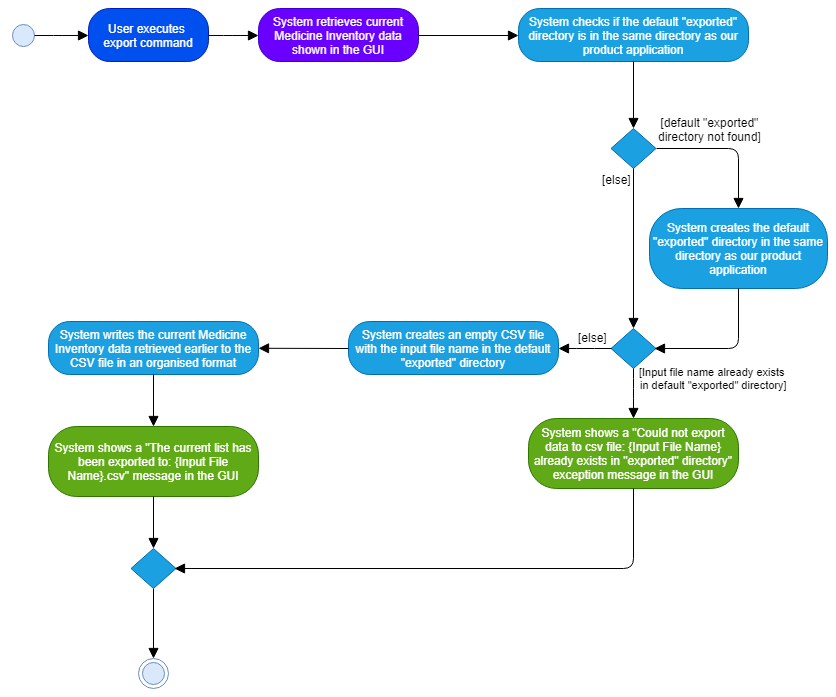

The diagram above was exported from draw.io. Its source (the exported page's mxGraphModel, read from the mxfile embedded in the PNG):
<mxGraphModel dx="1058" dy="808" grid="1" gridSize="10" guides="1" tooltips="1" connect="1" arrows="1" fold="1" page="1" pageScale="1" pageWidth="1169" pageHeight="827" math="0" shadow="0">
  <root>
    <mxCell id="0" />
    <mxCell id="1" parent="0" />
    <mxCell id="X_G-6KArZf1Y_CD-GYIA-4" value="" style="ellipse;html=1;shape=startState;fillColor=#dae8fc;strokeColor=#6c8ebf;" parent="1" vertex="1">
      <mxGeometry x="130" y="111.5" width="30" height="30" as="geometry" />
    </mxCell>
    <mxCell id="X_G-6KArZf1Y_CD-GYIA-5" value="" style="edgeStyle=orthogonalEdgeStyle;html=1;verticalAlign=bottom;endArrow=block;endSize=8;strokeColor=#000000;fillColor=#dae8fc;endFill=1;sourcePerimeterSpacing=-4;entryX=0;entryY=0.5;entryDx=0;entryDy=0;" parent="1" source="X_G-6KArZf1Y_CD-GYIA-4" target="X_G-6KArZf1Y_CD-GYIA-8" edge="1">
      <mxGeometry relative="1" as="geometry">
        <mxPoint x="170" y="135" as="targetPoint" />
      </mxGeometry>
    </mxCell>
    <mxCell id="X_G-6KArZf1Y_CD-GYIA-8" value="User executes &lt;br&gt;export command" style="rounded=1;whiteSpace=wrap;html=1;arcSize=40;fillColor=#0050ef;strokeColor=#001DBC;fontColor=#ffffff;" parent="1" vertex="1">
      <mxGeometry x="210" y="100" width="120" height="53" as="geometry" />
    </mxCell>
    <mxCell id="X_G-6KArZf1Y_CD-GYIA-9" value="" style="edgeStyle=orthogonalEdgeStyle;html=1;verticalAlign=bottom;endArrow=block;endSize=8;strokeColor=#000000;endFill=1;" parent="1" source="X_G-6KArZf1Y_CD-GYIA-8" edge="1">
      <mxGeometry relative="1" as="geometry">
        <mxPoint x="380" y="127" as="targetPoint" />
      </mxGeometry>
    </mxCell>
    <mxCell id="X_G-6KArZf1Y_CD-GYIA-12" value="System retrieves current Medicine Inventory data shown in the GUI" style="rounded=1;whiteSpace=wrap;html=1;arcSize=40;fillColor=#6a00ff;strokeColor=#3700CC;fontColor=#ffffff;" parent="1" vertex="1">
      <mxGeometry x="380" y="100" width="160" height="53" as="geometry" />
    </mxCell>
    <mxCell id="X_G-6KArZf1Y_CD-GYIA-13" value="" style="edgeStyle=orthogonalEdgeStyle;html=1;verticalAlign=bottom;endArrow=block;endSize=8;strokeColor=#000000;endFill=1;entryX=0;entryY=0.5;entryDx=0;entryDy=0;exitX=1;exitY=0.5;exitDx=0;exitDy=0;" parent="1" source="X_G-6KArZf1Y_CD-GYIA-12" target="X_G-6KArZf1Y_CD-GYIA-16" edge="1">
      <mxGeometry relative="1" as="geometry">
        <mxPoint x="590" y="126" as="targetPoint" />
        <mxPoint x="570" y="127" as="sourcePoint" />
      </mxGeometry>
    </mxCell>
    <mxCell id="X_G-6KArZf1Y_CD-GYIA-16" value="System checks if the default &quot;exported&quot; directory is in the same directory as our product application" style="rounded=1;whiteSpace=wrap;html=1;arcSize=40;fillColor=#1ba1e2;strokeColor=#006EAF;fontColor=#ffffff;" parent="1" vertex="1">
      <mxGeometry x="640" y="100" width="230" height="53" as="geometry" />
    </mxCell>
    <mxCell id="X_G-6KArZf1Y_CD-GYIA-22" value="" style="edgeStyle=orthogonalEdgeStyle;html=1;verticalAlign=bottom;endArrow=block;endSize=8;strokeColor=#000000;endFill=1;exitX=0.5;exitY=1;exitDx=0;exitDy=0;entryX=0.5;entryY=0;entryDx=0;entryDy=0;" parent="1" source="X_G-6KArZf1Y_CD-GYIA-54" target="X_G-6KArZf1Y_CD-GYIA-64" edge="1">
      <mxGeometry relative="1" as="geometry">
        <mxPoint x="520" y="720" as="targetPoint" />
        <mxPoint x="320" y="720" as="sourcePoint" />
        <Array as="points" />
      </mxGeometry>
    </mxCell>
    <mxCell id="X_G-6KArZf1Y_CD-GYIA-23" value="" style="edgeStyle=orthogonalEdgeStyle;html=1;verticalAlign=bottom;endArrow=block;endSize=8;strokeColor=#000000;endFill=1;exitX=0.5;exitY=1;exitDx=0;exitDy=0;entryX=0.5;entryY=0;entryDx=0;entryDy=0;" parent="1" source="X_G-6KArZf1Y_CD-GYIA-16" target="X_G-6KArZf1Y_CD-GYIA-25" edge="1">
      <mxGeometry relative="1" as="geometry">
        <mxPoint x="755" y="210" as="targetPoint" />
        <mxPoint x="754.5" y="170" as="sourcePoint" />
        <Array as="points" />
      </mxGeometry>
    </mxCell>
    <mxCell id="X_G-6KArZf1Y_CD-GYIA-25" value="" style="rhombus;whiteSpace=wrap;html=1;fillColor=#1ba1e2;strokeColor=#006EAF;fontColor=#ffffff;" parent="1" vertex="1">
      <mxGeometry x="732.5" y="220" width="45" height="40" as="geometry" />
    </mxCell>
    <mxCell id="X_G-6KArZf1Y_CD-GYIA-33" value="" style="edgeStyle=orthogonalEdgeStyle;html=1;verticalAlign=bottom;endArrow=block;endSize=8;strokeColor=#000000;endFill=1;entryX=0.5;entryY=0;entryDx=0;entryDy=0;exitX=0.5;exitY=1;exitDx=0;exitDy=0;" parent="1" source="X_G-6KArZf1Y_CD-GYIA-25" target="X_G-6KArZf1Y_CD-GYIA-44" edge="1">
      <mxGeometry relative="1" as="geometry">
        <mxPoint x="830" y="480" as="targetPoint" />
        <mxPoint x="810" y="270" as="sourcePoint" />
        <Array as="points" />
      </mxGeometry>
    </mxCell>
    <mxCell id="X_G-6KArZf1Y_CD-GYIA-36" value="[else]" style="text;html=1;resizable=0;points=[];align=center;verticalAlign=middle;labelBackgroundColor=#ffffff;" parent="X_G-6KArZf1Y_CD-GYIA-33" vertex="1" connectable="0">
      <mxGeometry x="-0.6557" y="2" relative="1" as="geometry">
        <mxPoint x="-19" y="-18" as="offset" />
      </mxGeometry>
    </mxCell>
    <mxCell id="X_G-6KArZf1Y_CD-GYIA-37" value="System creates the default &quot;exported&quot; directory in the same directory as our product application" style="rounded=1;whiteSpace=wrap;html=1;arcSize=40;fillColor=#1ba1e2;strokeColor=#006EAF;fontColor=#ffffff;" parent="1" vertex="1">
      <mxGeometry x="771" y="300" width="178" height="80" as="geometry" />
    </mxCell>
    <mxCell id="X_G-6KArZf1Y_CD-GYIA-44" value="" style="rhombus;whiteSpace=wrap;html=1;fillColor=#1ba1e2;strokeColor=#006EAF;fontColor=#ffffff;" parent="1" vertex="1">
      <mxGeometry x="732.5" y="420" width="45" height="40" as="geometry" />
    </mxCell>
    <mxCell id="X_G-6KArZf1Y_CD-GYIA-45" value="" style="edgeStyle=orthogonalEdgeStyle;html=1;verticalAlign=bottom;endArrow=block;endSize=8;strokeColor=#000000;endFill=1;exitX=0.5;exitY=1;exitDx=0;exitDy=0;" parent="1" source="X_G-6KArZf1Y_CD-GYIA-37" edge="1">
      <mxGeometry relative="1" as="geometry">
        <mxPoint x="776" y="440" as="targetPoint" />
        <mxPoint x="670" y="440" as="sourcePoint" />
        <Array as="points">
          <mxPoint x="860" y="440" />
        </Array>
      </mxGeometry>
    </mxCell>
    <mxCell id="X_G-6KArZf1Y_CD-GYIA-46" value="[Input file name already exists &lt;br&gt;in default &quot;exported&quot; directory]" style="edgeStyle=orthogonalEdgeStyle;html=1;verticalAlign=bottom;endArrow=block;endSize=8;strokeColor=#000000;endFill=1;exitX=0.5;exitY=1;exitDx=0;exitDy=0;spacingRight=-161;" parent="1" source="X_G-6KArZf1Y_CD-GYIA-44" edge="1">
      <mxGeometry relative="1" as="geometry">
        <mxPoint x="755" y="510" as="targetPoint" />
        <mxPoint x="710" y="530" as="sourcePoint" />
        <Array as="points">
          <mxPoint x="755" y="480" />
          <mxPoint x="755" y="480" />
        </Array>
      </mxGeometry>
    </mxCell>
    <mxCell id="X_G-6KArZf1Y_CD-GYIA-48" value="System creates an empty CSV file with the input file name in the default &quot;exported&quot; directory" style="rounded=1;whiteSpace=wrap;html=1;arcSize=40;fillColor=#1ba1e2;strokeColor=#006EAF;fontColor=#ffffff;" parent="1" vertex="1">
      <mxGeometry x="470" y="413" width="210" height="53" as="geometry" />
    </mxCell>
    <mxCell id="X_G-6KArZf1Y_CD-GYIA-49" value="" style="html=1;verticalAlign=bottom;endArrow=block;endSize=8;strokeColor=#000000;endFill=1;exitX=1;exitY=0.5;exitDx=0;exitDy=0;edgeStyle=orthogonalEdgeStyle;entryX=0.5;entryY=0;entryDx=0;entryDy=0;" parent="1" source="X_G-6KArZf1Y_CD-GYIA-25" target="X_G-6KArZf1Y_CD-GYIA-37" edge="1">
      <mxGeometry relative="1" as="geometry">
        <mxPoint x="800" y="290" as="targetPoint" />
        <mxPoint x="883.5" y="270" as="sourcePoint" />
      </mxGeometry>
    </mxCell>
    <mxCell id="X_G-6KArZf1Y_CD-GYIA-50" value="[default &quot;exported&quot;&amp;nbsp;&lt;br&gt;directory not found]&amp;nbsp;" style="text;html=1;resizable=0;points=[];align=center;verticalAlign=middle;labelBackgroundColor=#ffffff;" parent="X_G-6KArZf1Y_CD-GYIA-49" vertex="1" connectable="0">
      <mxGeometry x="-0.8328" y="2" relative="1" as="geometry">
        <mxPoint x="42" y="-18" as="offset" />
      </mxGeometry>
    </mxCell>
    <mxCell id="X_G-6KArZf1Y_CD-GYIA-51" value="" style="html=1;verticalAlign=bottom;endArrow=block;endSize=8;strokeColor=#000000;endFill=1;exitX=0;exitY=0.5;exitDx=0;exitDy=0;edgeStyle=orthogonalEdgeStyle;" parent="1" source="X_G-6KArZf1Y_CD-GYIA-44" target="X_G-6KArZf1Y_CD-GYIA-48" edge="1">
      <mxGeometry relative="1" as="geometry">
        <mxPoint x="650" y="440" as="targetPoint" />
        <mxPoint x="460" y="360" as="sourcePoint" />
      </mxGeometry>
    </mxCell>
    <mxCell id="X_G-6KArZf1Y_CD-GYIA-52" value="[else]" style="text;html=1;resizable=0;points=[];align=center;verticalAlign=middle;labelBackgroundColor=#ffffff;" parent="1" vertex="1" connectable="0">
      <mxGeometry x="732.5" y="446" as="geometry">
        <mxPoint x="-19" y="-18" as="offset" />
      </mxGeometry>
    </mxCell>
    <mxCell id="X_G-6KArZf1Y_CD-GYIA-53" value="System shows a &quot;Could not export data to csv file: {Input File Name} already exists in &quot;exported&quot; directory&quot; exception message in the GUI" style="rounded=1;whiteSpace=wrap;html=1;arcSize=40;fillColor=#60a917;strokeColor=#2D7600;fontColor=#ffffff;" parent="1" vertex="1">
      <mxGeometry x="650" y="510" width="210" height="70" as="geometry" />
    </mxCell>
    <mxCell id="X_G-6KArZf1Y_CD-GYIA-54" value="" style="rhombus;whiteSpace=wrap;html=1;fillColor=#1ba1e2;strokeColor=#006EAF;fontColor=#ffffff;" parent="1" vertex="1">
      <mxGeometry x="252.5" y="640" width="45" height="40" as="geometry" />
    </mxCell>
    <mxCell id="X_G-6KArZf1Y_CD-GYIA-55" value="" style="html=1;verticalAlign=bottom;endArrow=block;endSize=8;strokeColor=#000000;endFill=1;exitX=0;exitY=0.5;exitDx=0;exitDy=0;" parent="1" source="X_G-6KArZf1Y_CD-GYIA-48" target="X_G-6KArZf1Y_CD-GYIA-56" edge="1">
      <mxGeometry relative="1" as="geometry">
        <mxPoint x="380" y="440" as="targetPoint" />
        <mxPoint x="270" y="560" as="sourcePoint" />
      </mxGeometry>
    </mxCell>
    <mxCell id="X_G-6KArZf1Y_CD-GYIA-56" value="System writes the current Medicine Inventory data retrieved earlier to the CSV file in an organised format" style="rounded=1;whiteSpace=wrap;html=1;arcSize=40;fillColor=#1ba1e2;strokeColor=#006EAF;fontColor=#ffffff;" parent="1" vertex="1">
      <mxGeometry x="170" y="413" width="210" height="53" as="geometry" />
    </mxCell>
    <mxCell id="X_G-6KArZf1Y_CD-GYIA-57" value="" style="edgeStyle=orthogonalEdgeStyle;html=1;verticalAlign=bottom;endArrow=block;endSize=8;strokeColor=#000000;endFill=1;spacingLeft=0;exitX=0.5;exitY=1;exitDx=0;exitDy=0;" parent="1" source="X_G-6KArZf1Y_CD-GYIA-53" edge="1">
      <mxGeometry relative="1" as="geometry">
        <mxPoint x="296" y="660" as="targetPoint" />
        <mxPoint x="755" y="660" as="sourcePoint" />
        <Array as="points">
          <mxPoint x="755" y="660" />
        </Array>
      </mxGeometry>
    </mxCell>
    <mxCell id="X_G-6KArZf1Y_CD-GYIA-59" value="" style="html=1;verticalAlign=bottom;endArrow=block;endSize=8;strokeColor=#000000;endFill=1;exitX=0.5;exitY=1;exitDx=0;exitDy=0;entryX=0.5;entryY=0;entryDx=0;entryDy=0;" parent="1" source="X_G-6KArZf1Y_CD-GYIA-56" target="X_G-6KArZf1Y_CD-GYIA-61" edge="1">
      <mxGeometry relative="1" as="geometry">
        <mxPoint x="275" y="510" as="targetPoint" />
        <mxPoint x="270" y="490" as="sourcePoint" />
      </mxGeometry>
    </mxCell>
    <mxCell id="X_G-6KArZf1Y_CD-GYIA-61" value="System shows a &lt;span&gt;&quot;The current list has been exported to: {Input File Name}.csv&quot; message in the GUI&lt;/span&gt;" style="rounded=1;whiteSpace=wrap;html=1;arcSize=40;fillColor=#60a917;strokeColor=#2D7600;fontColor=#ffffff;" parent="1" vertex="1">
      <mxGeometry x="170" y="518" width="210" height="70" as="geometry" />
    </mxCell>
    <mxCell id="X_G-6KArZf1Y_CD-GYIA-63" value="" style="html=1;verticalAlign=bottom;endArrow=block;endSize=8;strokeColor=#000000;endFill=1;exitX=0.5;exitY=1;exitDx=0;exitDy=0;entryX=0.5;entryY=0;entryDx=0;entryDy=0;" parent="1" source="X_G-6KArZf1Y_CD-GYIA-61" target="X_G-6KArZf1Y_CD-GYIA-54" edge="1">
      <mxGeometry relative="1" as="geometry">
        <mxPoint x="274" y="640" as="targetPoint" />
        <mxPoint x="274" y="588" as="sourcePoint" />
      </mxGeometry>
    </mxCell>
    <mxCell id="X_G-6KArZf1Y_CD-GYIA-64" value="" style="ellipse;html=1;shape=endState;fillColor=#dae8fc;strokeColor=#6c8ebf;" parent="1" vertex="1">
      <mxGeometry x="260" y="750" width="30" height="30" as="geometry" />
    </mxCell>
  </root>
</mxGraphModel>